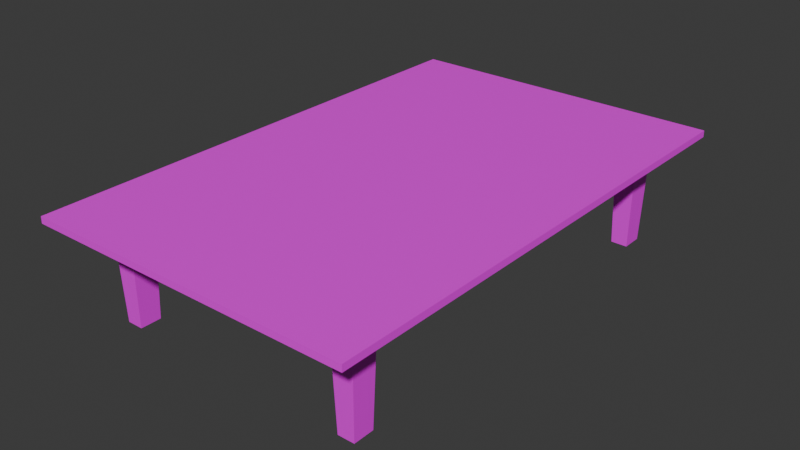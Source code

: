 # Source: desk.blend  (saved by Blender 4.5.90; exported with 4.5.12 LTS)
import bpy
from mathutils import Matrix  # noqa: F401  (used for matrix-valued properties, if any)

bpy.ops.wm.read_factory_settings(use_empty=True)
scene = bpy.context.scene
scene.name = 'Scene'

# ---- collections
col_collection = bpy.data.collections.new('Collection'); scene.collection.children.link(col_collection)

# ---- images (referenced by path relative to the original .blend; pixels are not part of the script)
import os
ASSET_DIR = os.environ.get("B2B_ASSET_DIR", "")  # directory of the original .blend (textures are referenced by path, not embedded)
HERE = os.path.dirname(os.path.abspath(__file__))  # packed textures are extracted next to this script under _unpacked/

def load_image(name, relpath, width, height, colorspace="sRGB"):
    """Load a texture the original file referenced (path relative to the .blend, or extracted next to this script)."""
    p = next((c for c in (os.path.join(HERE, relpath), os.path.join(ASSET_DIR, relpath)) if relpath and os.path.exists(c)), "")
    if p:
        img = bpy.data.images.load(p, check_existing=True)
        img.name = name
    else:  # same state as the original file: an image datablock whose file is absent (Cycles renders it pink)
        img = bpy.data.images.new(name, width, height)
        img.source = "FILE"
        img.filepath = "//" + (relpath or name)
    img.colorspace_settings.name = colorspace
    return img
img_x = load_image('平面 基础色', '', 1024, 1024, 'sRGB')
img_x_1 = load_image('立方体 基础色', '', 1024, 1024, 'sRGB')

# ---- materials (node trees are filled in below, after node groups)
mat_material_002 = bpy.data.materials.new('Material.002')
mat_material_001 = bpy.data.materials.new('Material.001')

# ---- material node trees
mat_material_002.use_nodes = True; mat_material_002.node_tree.nodes.clear()
_N = mat_material_002.node_tree.nodes; _L = mat_material_002.node_tree.links
n0 = _N.new('ShaderNodeBsdfPrincipled'); n0.name = '原理化 BSDF'; n0.location = (-200, 100)
n1 = _N.new('ShaderNodeOutputMaterial'); n1.name = '材质输出'; n1.location = (200, 100)
n2 = _N.new('ShaderNodeTexImage'); n2.name = '图像纹理'; n2.location = (-490, 80)
n2.image = img_x
_L.new(n0.outputs[0], n1.inputs[0])
_L.new(n2.outputs[0], n0.inputs[0])
n1.is_active_output = True
mat_material_001.use_nodes = True; mat_material_001.node_tree.nodes.clear()
_N = mat_material_001.node_tree.nodes; _L = mat_material_001.node_tree.links
n0 = _N.new('ShaderNodeBsdfPrincipled'); n0.name = '原理化 BSDF'; n0.location = (-200, 100)
n1 = _N.new('ShaderNodeOutputMaterial'); n1.name = '材质输出'; n1.location = (200, 100)
n2 = _N.new('ShaderNodeTexImage'); n2.name = '图像纹理'; n2.location = (-490, 80)
n2.image = img_x_1
_L.new(n0.outputs[0], n1.inputs[0])
_L.new(n2.outputs[0], n0.inputs[0])
n1.is_active_output = True

# ---- world
world_world = bpy.data.worlds.new('World'); scene.world = world_world
world_world.use_nodes = True; world_world.node_tree.nodes.clear()
_N = world_world.node_tree.nodes; _L = world_world.node_tree.links
n0 = _N.new('ShaderNodeOutputWorld'); n0.name = 'World Output'; n0.location = (200, 100)
n1 = _N.new('ShaderNodeBackground'); n1.name = 'Background'; n1.location = (-200, 100)
n1.inputs[0].default_value = (0.05088, 0.05088, 0.05088, 1.0)
_L.new(n1.outputs[0], n0.inputs[0])
n0.is_active_output = True
world_world.color = (0.05088, 0.05088, 0.05088)
world_world.sun_shadow_jitter_overblur = 0.0

# ---- meshes
me_x = bpy.data.meshes.new('平面')
me_x.from_pydata([(-1.0, -1.553, 0.3741), (1.0, -1.553, 0.3741), (-1.0, 1.553, 0.3741), (1.0, 1.553, 0.3741), (-1.0, -1.553, 0.4148), (1.0, -1.553, 0.4148), (-1.0, 1.553, 0.4148), (1.0, 1.553, 0.4148)], [], [(0, 2, 3, 1), (4, 5, 7, 6), (1, 3, 7, 5), (2, 0, 4, 6), (3, 2, 6, 7), (0, 1, 5, 4)])
_uv = me_x.uv_layers.new(name='UV贴图')
_uv.uv.foreach_set('vector', [0.0, 0.0, 0.0, 1.0, 1.0, 1.0, 1.0, 0.0, 0.0, 0.0, 1.0, 0.0, 1.0, 1.0, 0.0, 1.0, 1.0, 0.0, 1.0, 1.0, 1.0, 1.0, 1.0, 0.0, 0.0, 1.0, 0.0, 0.0, 0.0, 0.0, 0.0, 1.0, 1.0, 1.0, 0.0, 1.0, 0.0, 1.0, 1.0, 1.0, 0.0, 0.0, 1.0, 0.0, 1.0, 0.0, 0.0, 0.0])
me_x.materials.append(mat_material_002)
me_x.update()
me_x_1 = bpy.data.meshes.new('立方体')
me_x_1.from_pydata([(1.628, -2.438, -4.212), (1.358, -2.708, 5.229), (1.628, -0.5707, -4.212), (1.358, -0.3012, 5.229), (3.089, -2.438, -4.212), (3.358, -2.708, 5.229), (3.089, -0.5707, -4.212), (3.358, -0.3012, 5.229)], [], [(0, 1, 3, 2), (2, 3, 7, 6), (6, 7, 5, 4), (4, 5, 1, 0), (2, 6, 4, 0), (7, 3, 1, 5)])
_uv = me_x_1.uv_layers.new(name='UV贴图')
_uv.uv.foreach_set('vector', [0.375, 0.0, 0.625, 0.0, 0.625, 0.25, 0.375, 0.25, 0.375, 0.25, 0.625, 0.25, 0.625, 0.5, 0.375, 0.5, 0.375, 0.5, 0.625, 0.5, 0.625, 0.75, 0.375, 0.75, 0.375, 0.75, 0.625, 0.75, 0.625, 1.0, 0.375, 1.0, 0.125, 0.5, 0.375, 0.5, 0.375, 0.75, 0.125, 0.75, 0.625, 0.5, 0.875, 0.5, 0.875, 0.75, 0.625, 0.75])
me_x_1.materials.append(mat_material_001)
me_x_1.update()

# ---- objects
ob_x = bpy.data.objects.new('平面', me_x)
ob_x_1 = bpy.data.objects.new('立方体', me_x_1)

# ---- transforms, parenting, visibility, modifiers, constraints
ob_x.location = (0.0, 0.0, 3.669)
ob_x.scale = (14.56, 14.56, 14.56)
ob_x_1.location = (-13.17, -16.02, 4.264)
_m = ob_x_1.modifiers.new('镜像', 'MIRROR')
_m.use_axis = (True, True, False)
_m.use_bisect_axis = (True, False, False)
_m.use_bisect_flip_axis = (True, False, False)
_m.mirror_object = ob_x

# ---- collection membership
col_collection.objects.link(ob_x)
col_collection.objects.link(ob_x_1)

# ---- scene / render settings (as saved in the file)
scene.frame_start = 1; scene.frame_end = 250; scene.frame_set(1)
scene.render.engine = 'BLENDER_EEVEE_NEXT'
bpy.context.view_layer.update()

# ---- added for rendering (the .blend has no active camera and no usable light): camera, sun
cam_auto = bpy.data.cameras.new('AutoCamera')
cam_auto.lens = 50.0
cam_auto.sensor_width = 36.0
cam_auto.clip_end = 1000.0
ob_auto_camera = bpy.data.objects.new('AutoCamera', cam_auto)
scene.collection.objects.link(ob_auto_camera)
ob_auto_camera.location = (50.5667, -60.68, 45.3345)
ob_auto_camera.rotation_euler = (1.09748, -7.21219e-08, 0.694738)
scene.camera = ob_auto_camera
light_auto_sun = bpy.data.lights.new('AutoSun', 'SUN')
light_auto_sun.energy = 3.0
light_auto_sun.angle = 0.0523599
ob_auto_sun = bpy.data.objects.new('AutoSun', light_auto_sun)
scene.collection.objects.link(ob_auto_sun)
ob_auto_sun.rotation_euler = (0.872665, 0.174533, 0.523599)
bpy.context.view_layer.update()
